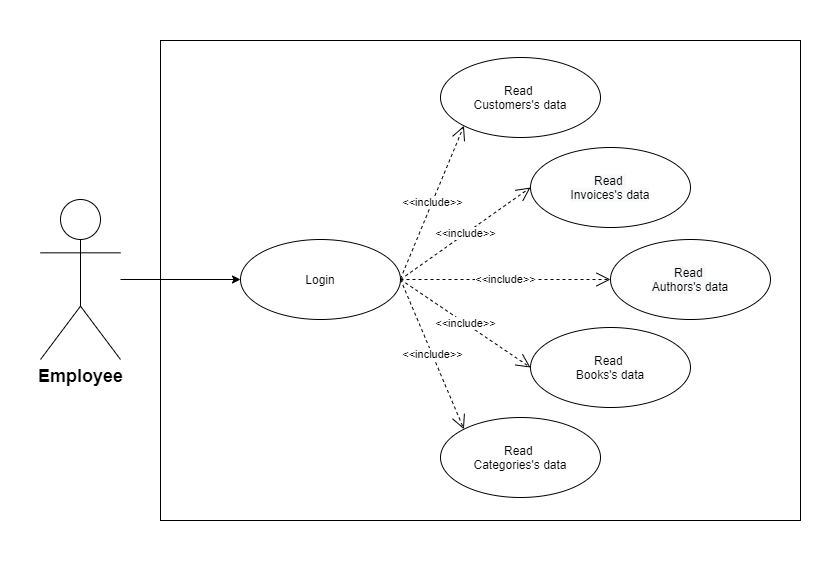

The diagram above was exported from draw.io. Its source (the exported page's mxGraphModel, read from the mxfile embedded in the PNG):
<mxGraphModel dx="1101" dy="584" grid="1" gridSize="10" guides="1" tooltips="1" connect="1" arrows="1" fold="1" page="1" pageScale="1" pageWidth="827" pageHeight="583" math="0" shadow="0">
  <root>
    <mxCell id="0" />
    <mxCell id="1" parent="0" />
    <mxCell id="beqSQbKVhsQf-vhzOQf6-1" style="edgeStyle=none;rounded=0;orthogonalLoop=1;jettySize=auto;html=1;entryX=0;entryY=0.5;entryDx=0;entryDy=0;" edge="1" parent="1" source="beqSQbKVhsQf-vhzOQf6-2" target="beqSQbKVhsQf-vhzOQf6-3">
      <mxGeometry relative="1" as="geometry">
        <mxPoint x="200" y="279" as="targetPoint" />
      </mxGeometry>
    </mxCell>
    <mxCell id="beqSQbKVhsQf-vhzOQf6-2" value="&lt;b&gt;&lt;font style=&quot;font-size: 18px&quot;&gt;Employee&lt;/font&gt;&lt;/b&gt;" style="shape=umlActor;verticalLabelPosition=bottom;verticalAlign=top;html=1;" vertex="1" parent="1">
      <mxGeometry x="40" y="199" width="80" height="160" as="geometry" />
    </mxCell>
    <mxCell id="beqSQbKVhsQf-vhzOQf6-3" value="Login" style="ellipse;whiteSpace=wrap;html=1;" vertex="1" parent="1">
      <mxGeometry x="240" y="239" width="160" height="80" as="geometry" />
    </mxCell>
    <mxCell id="beqSQbKVhsQf-vhzOQf6-4" value="Read &lt;br&gt;Customers's data" style="ellipse;whiteSpace=wrap;html=1;" vertex="1" parent="1">
      <mxGeometry x="440" y="57" width="160" height="80" as="geometry" />
    </mxCell>
    <mxCell id="beqSQbKVhsQf-vhzOQf6-5" value="Read&amp;nbsp;&lt;br&gt;Books's data" style="ellipse;whiteSpace=wrap;html=1;" vertex="1" parent="1">
      <mxGeometry x="530" y="327" width="160" height="80" as="geometry" />
    </mxCell>
    <mxCell id="beqSQbKVhsQf-vhzOQf6-6" value="&lt;span style=&quot;color: rgb(0 , 0 , 0) ; font-family: &amp;#34;helvetica&amp;#34; ; font-size: 12px ; font-style: normal ; font-weight: 400 ; letter-spacing: normal ; text-align: center ; text-indent: 0px ; text-transform: none ; word-spacing: 0px ; background-color: rgb(248 , 249 , 250) ; display: inline ; float: none&quot;&gt;Read&lt;span&gt;&amp;nbsp;&lt;/span&gt;&lt;/span&gt;&lt;br style=&quot;color: rgb(0 , 0 , 0) ; font-family: &amp;#34;helvetica&amp;#34; ; font-size: 12px ; font-style: normal ; font-weight: 400 ; letter-spacing: normal ; text-align: center ; text-indent: 0px ; text-transform: none ; word-spacing: 0px ; background-color: rgb(248 , 249 , 250)&quot;&gt;&lt;span style=&quot;color: rgb(0 , 0 , 0) ; font-family: &amp;#34;helvetica&amp;#34; ; font-size: 12px ; font-style: normal ; font-weight: 400 ; letter-spacing: normal ; text-align: center ; text-indent: 0px ; text-transform: none ; word-spacing: 0px ; background-color: rgb(248 , 249 , 250) ; display: inline ; float: none&quot;&gt;Invoices's data&lt;/span&gt;" style="ellipse;whiteSpace=wrap;html=1;" vertex="1" parent="1">
      <mxGeometry x="530" y="147" width="160" height="80" as="geometry" />
    </mxCell>
    <mxCell id="beqSQbKVhsQf-vhzOQf6-7" value="Read&amp;nbsp;&lt;br&gt;Categories's data" style="ellipse;whiteSpace=wrap;html=1;" vertex="1" parent="1">
      <mxGeometry x="440" y="417" width="160" height="80" as="geometry" />
    </mxCell>
    <mxCell id="beqSQbKVhsQf-vhzOQf6-8" value="&lt;span style=&quot;color: rgb(0 , 0 , 0) ; font-family: &amp;#34;helvetica&amp;#34; ; font-size: 12px ; font-style: normal ; font-weight: 400 ; letter-spacing: normal ; text-align: center ; text-indent: 0px ; text-transform: none ; word-spacing: 0px ; background-color: rgb(248 , 249 , 250) ; display: inline ; float: none&quot;&gt;Read&lt;span&gt;&amp;nbsp;&lt;/span&gt;&lt;/span&gt;&lt;br style=&quot;color: rgb(0 , 0 , 0) ; font-family: &amp;#34;helvetica&amp;#34; ; font-size: 12px ; font-style: normal ; font-weight: 400 ; letter-spacing: normal ; text-align: center ; text-indent: 0px ; text-transform: none ; word-spacing: 0px ; background-color: rgb(248 , 249 , 250)&quot;&gt;&lt;span style=&quot;color: rgb(0 , 0 , 0) ; font-family: &amp;#34;helvetica&amp;#34; ; font-size: 12px ; font-style: normal ; font-weight: 400 ; letter-spacing: normal ; text-align: center ; text-indent: 0px ; text-transform: none ; word-spacing: 0px ; background-color: rgb(248 , 249 , 250) ; display: inline ; float: none&quot;&gt;Authors's data&lt;/span&gt;" style="ellipse;whiteSpace=wrap;html=1;" vertex="1" parent="1">
      <mxGeometry x="610" y="239" width="160" height="80" as="geometry" />
    </mxCell>
    <mxCell id="beqSQbKVhsQf-vhzOQf6-9" value="&amp;lt;&amp;lt;include&amp;gt;&amp;gt;" style="endArrow=open;endSize=12;dashed=1;html=1;entryX=0;entryY=1;entryDx=0;entryDy=0;" edge="1" parent="1" target="beqSQbKVhsQf-vhzOQf6-4">
      <mxGeometry width="160" relative="1" as="geometry">
        <mxPoint x="400" y="278.28999999999996" as="sourcePoint" />
        <mxPoint x="560" y="278.28999999999996" as="targetPoint" />
      </mxGeometry>
    </mxCell>
    <mxCell id="beqSQbKVhsQf-vhzOQf6-10" value="&amp;lt;&amp;lt;include&amp;gt;&amp;gt;" style="endArrow=open;endSize=12;dashed=1;html=1;entryX=0;entryY=0.5;entryDx=0;entryDy=0;exitX=1;exitY=0.5;exitDx=0;exitDy=0;" edge="1" parent="1" source="beqSQbKVhsQf-vhzOQf6-3" target="beqSQbKVhsQf-vhzOQf6-6">
      <mxGeometry width="160" relative="1" as="geometry">
        <mxPoint x="410" y="288.28999999999985" as="sourcePoint" />
        <mxPoint x="474.43145750507847" y="97.28427124746088" as="targetPoint" />
      </mxGeometry>
    </mxCell>
    <mxCell id="beqSQbKVhsQf-vhzOQf6-11" value="&amp;lt;&amp;lt;include&amp;gt;&amp;gt;" style="endArrow=open;endSize=12;dashed=1;html=1;entryX=0;entryY=0.5;entryDx=0;entryDy=0;exitX=1;exitY=0.5;exitDx=0;exitDy=0;" edge="1" parent="1" source="beqSQbKVhsQf-vhzOQf6-3" target="beqSQbKVhsQf-vhzOQf6-8">
      <mxGeometry width="160" relative="1" as="geometry">
        <mxPoint x="410" y="289" as="sourcePoint" />
        <mxPoint x="553.4314575050739" y="187.28427124746304" as="targetPoint" />
      </mxGeometry>
    </mxCell>
    <mxCell id="beqSQbKVhsQf-vhzOQf6-12" value="&amp;lt;&amp;lt;include&amp;gt;&amp;gt;" style="endArrow=open;endSize=12;dashed=1;html=1;entryX=0;entryY=0.5;entryDx=0;entryDy=0;exitX=1;exitY=0.5;exitDx=0;exitDy=0;" edge="1" parent="1" source="beqSQbKVhsQf-vhzOQf6-3" target="beqSQbKVhsQf-vhzOQf6-5">
      <mxGeometry width="160" relative="1" as="geometry">
        <mxPoint x="420" y="299" as="sourcePoint" />
        <mxPoint x="563.4314575050739" y="197.28427124746304" as="targetPoint" />
      </mxGeometry>
    </mxCell>
    <mxCell id="beqSQbKVhsQf-vhzOQf6-13" value="&amp;lt;&amp;lt;include&amp;gt;&amp;gt;" style="endArrow=open;endSize=12;dashed=1;html=1;entryX=0;entryY=0;entryDx=0;entryDy=0;exitX=1;exitY=0.5;exitDx=0;exitDy=0;" edge="1" parent="1" source="beqSQbKVhsQf-vhzOQf6-3" target="beqSQbKVhsQf-vhzOQf6-7">
      <mxGeometry width="160" relative="1" as="geometry">
        <mxPoint x="430" y="309" as="sourcePoint" />
        <mxPoint x="573.4314575050739" y="207.28427124746304" as="targetPoint" />
      </mxGeometry>
    </mxCell>
    <mxCell id="beqSQbKVhsQf-vhzOQf6-15" value="" style="html=1;fillColor=none;" vertex="1" parent="1">
      <mxGeometry x="160" y="40" width="640" height="480" as="geometry" />
    </mxCell>
  </root>
</mxGraphModel>